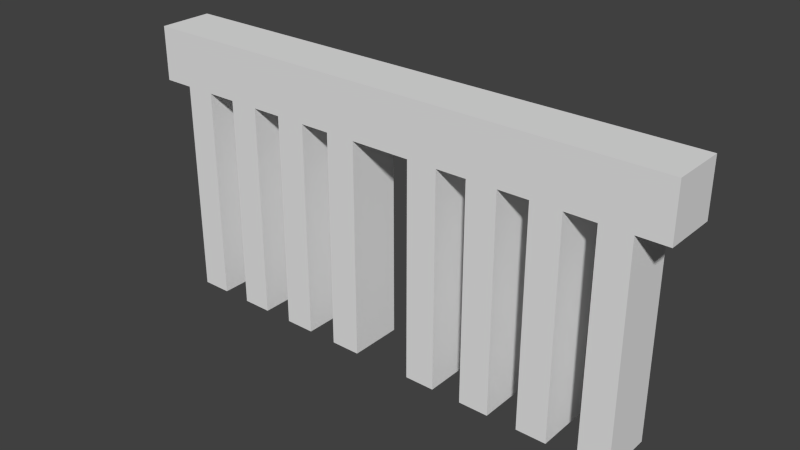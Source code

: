 # Source: handle.blend  (saved by Blender 2.76.0; exported with 4.5.12 LTS)
import bpy
from mathutils import Matrix  # noqa: F401  (used for matrix-valued properties, if any)

bpy.ops.wm.read_factory_settings(use_empty=True)
scene = bpy.context.scene
scene.name = 'Scene'

# ---- collections
col_collection_1 = bpy.data.collections.new('Collection 1'); scene.collection.children.link(col_collection_1)

# ---- world
world_world = bpy.data.worlds.new('World'); scene.world = world_world
world_world.color = (0.05088, 0.05088, 0.05088)
world_world.use_sun_shadow = False
world_world.sun_shadow_jitter_overblur = 0.0
world_world.cycles.sampling_method = 'MANUAL'
world_world.cycles.sample_map_resolution = 256

# ---- meshes
me_cube_001 = bpy.data.meshes.new('Cube.001')
me_cube_001.from_pydata([(1.0, -0.5, -0.25), (1.0, -0.5, 0.25), (1.0, 0.5, -0.25), (1.0, 0.5, 0.25), (0.0, 0.5, 0.25), (0.0, 0.5, -0.25), (0.0, -0.5, 0.25), (0.0, -0.5, -0.25), (0.1111, 0.5, 0.25), (0.2222, 0.5, 0.25), (0.3333, 0.5, 0.25), (0.4444, 0.5, 0.25), (0.5556, 0.5, 0.25), (0.6667, 0.5, 0.25), (0.7778, 0.5, 0.25), (0.8889, 0.5, 0.25), (0.1111, -0.5, -0.25), (0.2222, -0.5, -0.25), (0.3333, -0.5, -0.25), (0.4444, -0.5, -0.25), (0.5556, -0.5, -0.25), (0.6667, -0.5, -0.25), (0.7778, -0.5, -0.25), (0.8889, -0.5, -0.25), (0.8889, 0.5, -0.25), (0.7778, 0.5, -0.25), (0.6667, 0.5, -0.25), (0.5556, 0.5, -0.25), (0.4444, 0.5, -0.25), (0.3333, 0.5, -0.25), (0.2222, 0.5, -0.25), (0.1111, 0.5, -0.25), (0.8889, -0.5, 0.25), (0.7778, -0.5, 0.25), (0.6667, -0.5, 0.25), (0.5556, -0.5, 0.25), (0.4444, -0.5, 0.25), (0.3333, -0.5, 0.25), (0.2222, -0.5, 0.25), (0.1111, -0.5, 0.25), (0.1111, -0.5, -2.25), (0.2222, -0.5, -2.25), (0.3333, -0.5, -2.25), (0.4444, -0.5, -2.25), (0.5556, -0.5, -2.25), (0.6667, -0.5, -2.25), (0.7778, -0.5, -2.25), (0.8889, -0.5, -2.25), (0.8889, 0.5, -2.25), (0.7778, 0.5, -2.25), (0.6667, 0.5, -2.25), (0.5556, 0.5, -2.25), (0.4444, 0.5, -2.25), (0.3333, 0.5, -2.25), (0.2222, 0.5, -2.25), (0.1111, 0.5, -2.25)], [], [(15, 3, 2, 24), (3, 1, 0, 2), (23, 24, 2, 0), (39, 8, 4, 6), (39, 6, 7, 16), (1, 32, 23, 0), (32, 33, 22, 23), (33, 34, 21, 22), (34, 35, 20, 21), (35, 36, 19, 20), (36, 37, 18, 19), (37, 38, 17, 18), (38, 39, 16, 17), (1, 3, 15, 32), (32, 15, 14, 33), (33, 14, 13, 34), (34, 13, 12, 35), (35, 12, 11, 36), (36, 11, 10, 37), (37, 10, 9, 38), (38, 9, 8, 39), (7, 5, 31, 16), (27, 26, 50, 51), (17, 30, 29, 18), (16, 31, 55, 40), (19, 28, 27, 20), (19, 18, 42, 43), (21, 26, 25, 22), (24, 23, 47, 48), (4, 8, 31, 5), (8, 9, 30, 31), (9, 10, 29, 30), (10, 11, 28, 29), (11, 12, 27, 28), (12, 13, 26, 27), (13, 14, 25, 26), (14, 15, 24, 25), (40, 55, 54, 41), (42, 53, 52, 43), (44, 51, 50, 45), (46, 49, 48, 47), (30, 17, 41, 54), (21, 20, 44, 45), (18, 29, 53, 42), (29, 28, 52, 53), (28, 19, 43, 52), (23, 22, 46, 47), (20, 27, 51, 44), (31, 30, 54, 55), (26, 21, 45, 50), (17, 16, 40, 41), (22, 25, 49, 46), (25, 24, 48, 49)])
_uv = me_cube_001.uv_layers.new(name='UVMap')
_uv.uv.foreach_set('vector', [0.1858, 0.4162, 0.1673, 0.4162, 0.1673, 0.333, 0.1858, 0.333, 0.1667, 0.8333, 0.0003191, 0.8333, 0.0003191, 0.7502, 0.1667, 0.7502, 0.6683, 0.7817, 0.8346, 0.7817, 0.8346, 0.8002, 0.6683, 0.8002, 0.5198, 0.667, 0.5198, 0.8333, 0.5013, 0.8333, 0.5013, 0.667, 0.0188, 0.4162, 0.0003191, 0.4162, 0.0003193, 0.333, 0.0188, 0.333, 0.1667, 0.4162, 0.1482, 0.4162, 0.1482, 0.333, 0.1667, 0.333, 0.1482, 0.4162, 0.1297, 0.4162, 0.1297, 0.333, 0.1482, 0.333, 0.1297, 0.4162, 0.1112, 0.4162, 0.1112, 0.333, 0.1297, 0.333, 0.1112, 0.4162, 0.09273, 0.4162, 0.09273, 0.333, 0.1112, 0.333, 0.09273, 0.4162, 0.07425, 0.4162, 0.07425, 0.333, 0.09273, 0.333, 0.07425, 0.4162, 0.05577, 0.4162, 0.05577, 0.333, 0.07425, 0.333, 0.05577, 0.4162, 0.03729, 0.4162, 0.03729, 0.333, 0.05577, 0.333, 0.03729, 0.4162, 0.0188, 0.4162, 0.0188, 0.333, 0.03729, 0.333, 0.6676, 0.667, 0.6676, 0.8333, 0.6491, 0.8333, 0.6491, 0.667, 0.6491, 0.667, 0.6491, 0.8333, 0.6307, 0.8333, 0.6307, 0.667, 0.6307, 0.667, 0.6307, 0.8333, 0.6122, 0.8333, 0.6122, 0.667, 0.6122, 0.667, 0.6122, 0.8333, 0.5937, 0.8333, 0.5937, 0.667, 0.5937, 0.667, 0.5937, 0.8333, 0.5752, 0.8333, 0.5752, 0.667, 0.5752, 0.667, 0.5752, 0.8333, 0.5567, 0.8333, 0.5567, 0.667, 0.5567, 0.667, 0.5567, 0.8333, 0.5382, 0.8333, 0.5382, 0.667, 0.5382, 0.667, 0.5382, 0.8333, 0.5198, 0.8333, 0.5198, 0.667, 0.6683, 0.7243, 0.8346, 0.7243, 0.8346, 0.7428, 0.6683, 0.7428, 0.2412, 0.333, 0.2228, 0.333, 0.2228, 0.0003192, 0.2412, 0.0003192, 0.6683, 0.6861, 0.8346, 0.6861, 0.8346, 0.7046, 0.6683, 0.7046, 0.8346, 0.333, 0.6683, 0.333, 0.6683, 0.0003191, 0.8346, 0.0003191, 0.6683, 0.7435, 0.8346, 0.7435, 0.8346, 0.762, 0.6683, 0.762, 0.07425, 0.333, 0.05577, 0.333, 0.05577, 0.0003192, 0.07425, 0.0003192, 0.6683, 0.7626, 0.8346, 0.7626, 0.8346, 0.7811, 0.6683, 0.7811, 0.5006, 0.6663, 0.3343, 0.6663, 0.3343, 0.3337, 0.5006, 0.3337, 0.3337, 0.4162, 0.3152, 0.4162, 0.3152, 0.333, 0.3337, 0.333, 0.3152, 0.4162, 0.2967, 0.4162, 0.2967, 0.333, 0.3152, 0.333, 0.2967, 0.4162, 0.2782, 0.4162, 0.2782, 0.333, 0.2967, 0.333, 0.2782, 0.4162, 0.2597, 0.4162, 0.2597, 0.333, 0.2782, 0.333, 0.2597, 0.4162, 0.2412, 0.4162, 0.2412, 0.333, 0.2597, 0.333, 0.2412, 0.4162, 0.2228, 0.4162, 0.2228, 0.333, 0.2412, 0.333, 0.2228, 0.4162, 0.2043, 0.4162, 0.2043, 0.333, 0.2228, 0.333, 0.2043, 0.4162, 0.1858, 0.4162, 0.1858, 0.333, 0.2043, 0.333, 0.6683, 0.7052, 0.8346, 0.7052, 0.8346, 0.7237, 0.6683, 0.7237, 0.6683, 0.667, 0.8346, 0.667, 0.8346, 0.6855, 0.6683, 0.6855, 0.6683, 0.82, 0.8346, 0.82, 0.8346, 0.8384, 0.6683, 0.8384, 0.6683, 0.8008, 0.8346, 0.8008, 0.8346, 0.8193, 0.6683, 0.8193, 0.5006, 0.333, 0.3343, 0.333, 0.3343, 0.0003191, 0.5006, 0.0003191, 0.1112, 0.333, 0.09273, 0.333, 0.09273, 0.0003193, 0.1112, 0.0003193, 0.8346, 0.6663, 0.6683, 0.6663, 0.6683, 0.3337, 0.8346, 0.3337, 0.2782, 0.333, 0.2597, 0.333, 0.2597, 0.0003191, 0.2782, 0.0003191, 0.1667, 0.7495, 0.0003192, 0.7495, 0.0003191, 0.4168, 0.1667, 0.4168, 0.1482, 0.333, 0.1297, 0.333, 0.1297, 0.0003193, 0.1482, 0.0003193, 0.6676, 0.333, 0.5013, 0.333, 0.5013, 0.0003191, 0.6676, 0.0003191, 0.3152, 0.333, 0.2967, 0.333, 0.2967, 0.0003191, 0.3152, 0.0003191, 0.6676, 0.6663, 0.5013, 0.6663, 0.5013, 0.3337, 0.6676, 0.3337, 0.03729, 0.333, 0.0188, 0.333, 0.0188, 0.0003191, 0.03729, 0.0003191, 0.5006, 0.9997, 0.3343, 0.9997, 0.3343, 0.667, 0.5006, 0.667, 0.2043, 0.333, 0.1858, 0.333, 0.1858, 0.0003191, 0.2043, 0.0003191])
me_cube_001.use_remesh_preserve_volume = False
me_cube_001.use_remesh_preserve_attributes = False
me_cube_001.use_mirror_vertex_groups = False
me_cube_001.update()

# ---- objects
ob_cube = bpy.data.objects.new('Cube', me_cube_001)

# ---- transforms, parenting, visibility, modifiers, constraints
ob_cube.location = (0.0, 0.0, 0.0)
ob_cube.scale = (2.5, 0.5, 1.0)
ob_cube.lineart.crease_threshold = 0.0
_m = ob_cube.modifiers.new('Mirror', 'MIRROR')
_m.use_clip = True

# ---- collection membership
col_collection_1.objects.link(ob_cube)

# ---- scene / render settings (as saved in the file)
scene.frame_start = 1; scene.frame_end = 250; scene.frame_set(1)
scene.render.engine = 'CYCLES'
scene.render.resolution_percentage = 50
scene.render.dither_intensity = 0.0
scene.cycles.use_denoising = False
scene.cycles.samples = 10
scene.cycles.sampling_pattern = 'TABULATED_SOBOL'
scene.cycles.light_sampling_threshold = 0.0
scene.cycles.use_adaptive_sampling = False
scene.cycles.use_light_tree = False
scene.cycles.blur_glossy = 0.0
scene.cycles.pixel_filter_type = 'GAUSSIAN'
scene.cycles.sample_clamp_indirect = 0.0
scene.view_settings.view_transform = 'Standard'
bpy.context.view_layer.update()

# ---- added for rendering (the .blend has no active camera and no usable light): camera, sun
cam_auto = bpy.data.cameras.new('AutoCamera')
cam_auto.lens = 50.0
cam_auto.sensor_width = 36.0
cam_auto.clip_end = 1000.0
ob_auto_camera = bpy.data.objects.new('AutoCamera', cam_auto)
scene.collection.objects.link(ob_auto_camera)
ob_auto_camera.location = (5.19281, -6.23137, 3.15425)
ob_auto_camera.rotation_euler = (1.09748, -7.21219e-08, 0.694738)
scene.camera = ob_auto_camera
light_auto_sun = bpy.data.lights.new('AutoSun', 'SUN')
light_auto_sun.energy = 3.0
light_auto_sun.angle = 0.0523599
ob_auto_sun = bpy.data.objects.new('AutoSun', light_auto_sun)
scene.collection.objects.link(ob_auto_sun)
ob_auto_sun.rotation_euler = (0.872665, 0.174533, 0.523599)
bpy.context.view_layer.update()
